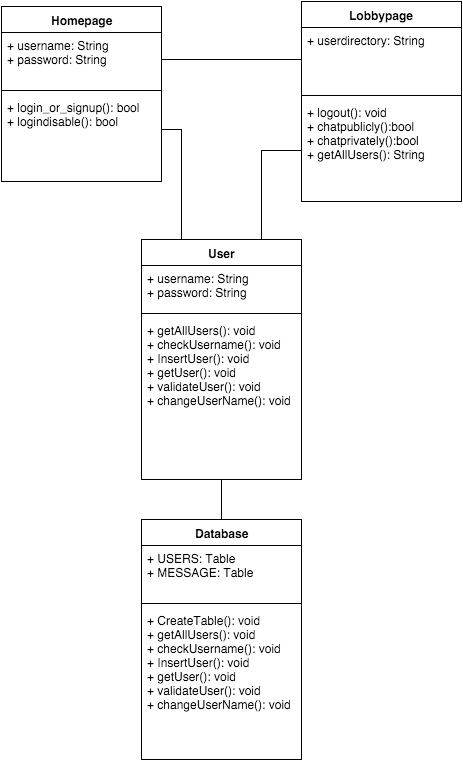

The diagram above was exported from draw.io. Its source (the exported page's mxGraphModel, read from the mxfile embedded in the PNG):
<mxGraphModel dx="1434" dy="806" grid="1" gridSize="10" guides="1" tooltips="1" connect="1" arrows="1" fold="1" page="1" pageScale="1" pageWidth="826" pageHeight="1169" background="#ffffff" math="0">
  <root>
    <mxCell id="0" />
    <mxCell id="1" parent="0" />
    <mxCell id="6674c60647d8711f-7" style="edgeStyle=orthogonalEdgeStyle;rounded=0;html=1;exitX=0.5;exitY=1;entryX=0.5;entryY=0;startArrow=none;startFill=0;endArrow=none;endFill=0;jettySize=auto;orthogonalLoop=1;" edge="1" parent="1" source="1c2726d6d3c9e1ad-5" target="1c2726d6d3c9e1ad-21">
      <mxGeometry relative="1" as="geometry" />
    </mxCell>
    <mxCell id="1c2726d6d3c9e1ad-5" value="User" style="swimlane;html=1;fontStyle=1;align=center;verticalAlign=top;childLayout=stackLayout;horizontal=1;startSize=26;horizontalStack=0;resizeParent=1;resizeLast=0;collapsible=1;marginBottom=0;swimlaneFillColor=#ffffff;" vertex="1" parent="1">
      <mxGeometry x="300" y="420" width="160" height="240" as="geometry" />
    </mxCell>
    <mxCell id="1c2726d6d3c9e1ad-6" value="+ username: String&lt;div&gt;+ password: String&lt;/div&gt;" style="text;html=1;strokeColor=none;fillColor=none;align=left;verticalAlign=top;spacingLeft=4;spacingRight=4;whiteSpace=wrap;overflow=hidden;rotatable=0;points=[[0,0.5],[1,0.5]];portConstraint=eastwest;" vertex="1" parent="1c2726d6d3c9e1ad-5">
      <mxGeometry y="26" width="160" height="44" as="geometry" />
    </mxCell>
    <mxCell id="1c2726d6d3c9e1ad-7" value="" style="line;html=1;strokeWidth=1;fillColor=none;align=left;verticalAlign=middle;spacingTop=-1;spacingLeft=3;spacingRight=3;rotatable=0;labelPosition=right;points=[];portConstraint=eastwest;" vertex="1" parent="1c2726d6d3c9e1ad-5">
      <mxGeometry y="70" width="160" height="8" as="geometry" />
    </mxCell>
    <mxCell id="1c2726d6d3c9e1ad-19" value="+ getAllUsers(): void&lt;div&gt;+ checkUsername(): void&lt;/div&gt;&lt;div&gt;+ InsertUser(): void&lt;/div&gt;&lt;div&gt;+ getUser(): void&lt;/div&gt;&lt;div&gt;+ validateUser(): void&lt;/div&gt;&lt;div&gt;+ changeUserName(): void&lt;/div&gt;&lt;div&gt;&lt;br&gt;&lt;/div&gt;" style="text;html=1;strokeColor=none;fillColor=none;align=left;verticalAlign=top;spacingLeft=4;spacingRight=4;whiteSpace=wrap;overflow=hidden;rotatable=0;points=[[0,0.5],[1,0.5]];portConstraint=eastwest;" vertex="1" parent="1c2726d6d3c9e1ad-5">
      <mxGeometry y="78" width="160" height="122" as="geometry" />
    </mxCell>
    <mxCell id="1c2726d6d3c9e1ad-9" value="Homepage" style="swimlane;html=1;fontStyle=1;align=center;verticalAlign=top;childLayout=stackLayout;horizontal=1;startSize=26;horizontalStack=0;resizeParent=1;resizeLast=0;collapsible=1;marginBottom=0;swimlaneFillColor=#ffffff;" vertex="1" parent="1">
      <mxGeometry x="160" y="187" width="160" height="175" as="geometry" />
    </mxCell>
    <mxCell id="1c2726d6d3c9e1ad-10" value="+ username: String&lt;div&gt;+ password: String&lt;/div&gt;" style="text;html=1;strokeColor=none;fillColor=none;align=left;verticalAlign=top;spacingLeft=4;spacingRight=4;whiteSpace=wrap;overflow=hidden;rotatable=0;points=[[0,0.5],[1,0.5]];portConstraint=eastwest;" vertex="1" parent="1c2726d6d3c9e1ad-9">
      <mxGeometry y="26" width="160" height="54" as="geometry" />
    </mxCell>
    <mxCell id="1c2726d6d3c9e1ad-11" value="" style="line;html=1;strokeWidth=1;fillColor=none;align=left;verticalAlign=middle;spacingTop=-1;spacingLeft=3;spacingRight=3;rotatable=0;labelPosition=right;points=[];portConstraint=eastwest;" vertex="1" parent="1c2726d6d3c9e1ad-9">
      <mxGeometry y="80" width="160" height="8" as="geometry" />
    </mxCell>
    <mxCell id="1c2726d6d3c9e1ad-12" value="+ login_or_signup(): bool&lt;div&gt;+ logindisable(): bool&lt;/div&gt;" style="text;html=1;strokeColor=none;fillColor=none;align=left;verticalAlign=top;spacingLeft=4;spacingRight=4;whiteSpace=wrap;overflow=hidden;rotatable=0;points=[[0,0.5],[1,0.5]];portConstraint=eastwest;" vertex="1" parent="1c2726d6d3c9e1ad-9">
      <mxGeometry y="88" width="160" height="70" as="geometry" />
    </mxCell>
    <mxCell id="1c2726d6d3c9e1ad-15" value="Lobbypage" style="swimlane;html=1;fontStyle=1;align=center;verticalAlign=top;childLayout=stackLayout;horizontal=1;startSize=26;horizontalStack=0;resizeParent=1;resizeLast=0;collapsible=1;marginBottom=0;swimlaneFillColor=#ffffff;" vertex="1" parent="1">
      <mxGeometry x="460" y="182" width="160" height="200" as="geometry" />
    </mxCell>
    <mxCell id="1c2726d6d3c9e1ad-16" value="+ userdirectory: String" style="text;html=1;strokeColor=none;fillColor=none;align=left;verticalAlign=top;spacingLeft=4;spacingRight=4;whiteSpace=wrap;overflow=hidden;rotatable=0;points=[[0,0.5],[1,0.5]];portConstraint=eastwest;" vertex="1" parent="1c2726d6d3c9e1ad-15">
      <mxGeometry y="26" width="160" height="64" as="geometry" />
    </mxCell>
    <mxCell id="1c2726d6d3c9e1ad-17" value="" style="line;html=1;strokeWidth=1;fillColor=none;align=left;verticalAlign=middle;spacingTop=-1;spacingLeft=3;spacingRight=3;rotatable=0;labelPosition=right;points=[];portConstraint=eastwest;" vertex="1" parent="1c2726d6d3c9e1ad-15">
      <mxGeometry y="90" width="160" height="8" as="geometry" />
    </mxCell>
    <mxCell id="1c2726d6d3c9e1ad-18" value="+ logout(): void&lt;div&gt;+ chatpublicly():bool&lt;/div&gt;&lt;div&gt;+ chatprivately():bool&lt;/div&gt;&lt;div&gt;+ getAllUsers(): String&lt;/div&gt;&lt;div&gt;&lt;br&gt;&lt;/div&gt;" style="text;html=1;strokeColor=none;fillColor=none;align=left;verticalAlign=top;spacingLeft=4;spacingRight=4;whiteSpace=wrap;overflow=hidden;rotatable=0;points=[[0,0.5],[1,0.5]];portConstraint=eastwest;" vertex="1" parent="1c2726d6d3c9e1ad-15">
      <mxGeometry y="98" width="160" height="102" as="geometry" />
    </mxCell>
    <mxCell id="1c2726d6d3c9e1ad-21" value="Database" style="swimlane;html=1;fontStyle=1;align=center;verticalAlign=top;childLayout=stackLayout;horizontal=1;startSize=26;horizontalStack=0;resizeParent=1;resizeLast=0;collapsible=1;marginBottom=0;swimlaneFillColor=#ffffff;" vertex="1" parent="1">
      <mxGeometry x="300" y="700" width="160" height="240" as="geometry" />
    </mxCell>
    <mxCell id="1c2726d6d3c9e1ad-22" value="+ USERS: Table&lt;div&gt;+ MESSAGE: Table&lt;/div&gt;" style="text;html=1;strokeColor=none;fillColor=none;align=left;verticalAlign=top;spacingLeft=4;spacingRight=4;whiteSpace=wrap;overflow=hidden;rotatable=0;points=[[0,0.5],[1,0.5]];portConstraint=eastwest;" vertex="1" parent="1c2726d6d3c9e1ad-21">
      <mxGeometry y="26" width="160" height="54" as="geometry" />
    </mxCell>
    <mxCell id="1c2726d6d3c9e1ad-23" value="" style="line;html=1;strokeWidth=1;fillColor=none;align=left;verticalAlign=middle;spacingTop=-1;spacingLeft=3;spacingRight=3;rotatable=0;labelPosition=right;points=[];portConstraint=eastwest;" vertex="1" parent="1c2726d6d3c9e1ad-21">
      <mxGeometry y="80" width="160" height="8" as="geometry" />
    </mxCell>
    <mxCell id="1c2726d6d3c9e1ad-24" value="+ CreateTable(): void&amp;nbsp;&lt;div&gt;&lt;span&gt;+ getAllUsers(): void&lt;/span&gt;&lt;div&gt;+ checkUsername(): void&lt;/div&gt;&lt;div&gt;+ InsertUser(): void&lt;/div&gt;&lt;div&gt;+ getUser(): void&lt;/div&gt;&lt;div&gt;+ validateUser(): void&lt;/div&gt;&lt;div&gt;+ changeUserName(): void&lt;/div&gt;&lt;/div&gt;&lt;div&gt;&lt;br&gt;&lt;/div&gt;" style="text;html=1;strokeColor=none;fillColor=none;align=left;verticalAlign=top;spacingLeft=4;spacingRight=4;whiteSpace=wrap;overflow=hidden;rotatable=0;points=[[0,0.5],[1,0.5]];portConstraint=eastwest;" vertex="1" parent="1c2726d6d3c9e1ad-21">
      <mxGeometry y="88" width="160" height="152" as="geometry" />
    </mxCell>
    <mxCell id="6674c60647d8711f-4" style="edgeStyle=orthogonalEdgeStyle;rounded=0;html=1;exitX=1;exitY=0.5;entryX=0;entryY=0.5;startArrow=none;startFill=0;endArrow=none;endFill=0;jettySize=auto;orthogonalLoop=1;" edge="1" parent="1" source="1c2726d6d3c9e1ad-10" target="1c2726d6d3c9e1ad-16">
      <mxGeometry relative="1" as="geometry" />
    </mxCell>
    <mxCell id="6674c60647d8711f-5" style="edgeStyle=orthogonalEdgeStyle;rounded=0;html=1;entryX=0.75;entryY=0;startArrow=none;startFill=0;endArrow=none;endFill=0;jettySize=auto;orthogonalLoop=1;" edge="1" parent="1" source="1c2726d6d3c9e1ad-18" target="1c2726d6d3c9e1ad-5">
      <mxGeometry relative="1" as="geometry" />
    </mxCell>
    <mxCell id="6674c60647d8711f-6" style="edgeStyle=orthogonalEdgeStyle;rounded=0;html=1;entryX=0.25;entryY=0;startArrow=none;startFill=0;endArrow=none;endFill=0;jettySize=auto;orthogonalLoop=1;" edge="1" parent="1" source="1c2726d6d3c9e1ad-12" target="1c2726d6d3c9e1ad-5">
      <mxGeometry relative="1" as="geometry" />
    </mxCell>
  </root>
</mxGraphModel>